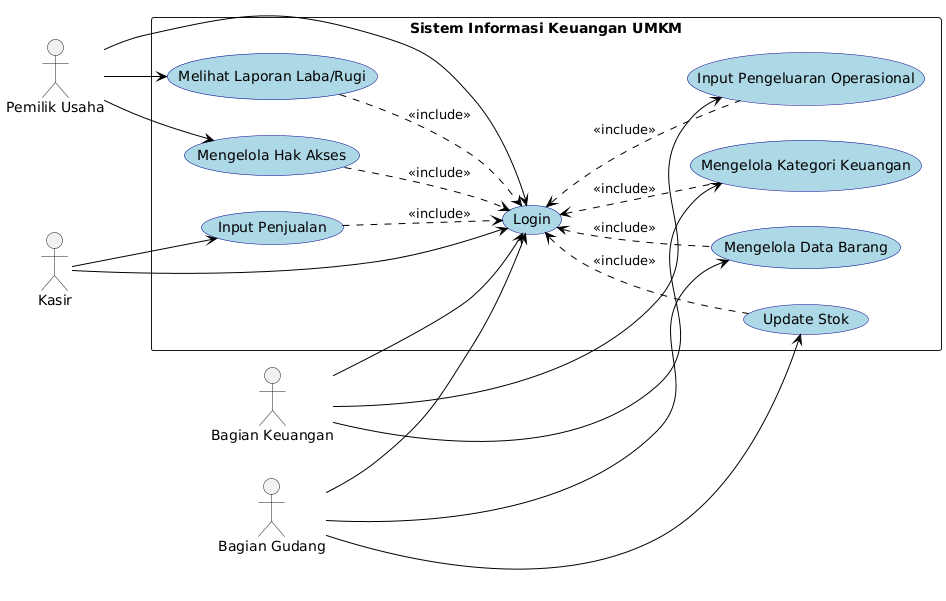

The diagram above was rendered by PlantUML. Its source (embedded in the PNG):
@startuml
left to right direction
skinparam packageStyle rectangle
skinparam usecase {
  BackgroundColor LightBlue
  BorderColor DarkBlue
  ArrowColor Black
}

actor "Pemilik Usaha" as P
actor "Kasir" as K
actor "Bagian Keuangan" as BK
actor "Bagian Gudang" as BG

rectangle "Sistem Informasi Keuangan UMKM" {
  usecase "Login" as UC_Login
  usecase "Mengelola Hak Akses" as UC1
  usecase "Melihat Laporan Laba/Rugi" as UC2
  usecase "Input Penjualan" as UC3
  usecase "Input Pengeluaran Operasional" as UC4
  usecase "Mengelola Kategori Keuangan" as UC5
  usecase "Mengelola Data Barang" as UC6
  usecase "Update Stok" as UC7
  
  UC1 .down.> UC_Login : <<include>>
  UC2 .down.> UC_Login : <<include>>
  UC3 .down.> UC_Login : <<include>>
  UC4 .up.> UC_Login : <<include>>
  UC5 .up.> UC_Login : <<include>>
  UC6 .up.> UC_Login : <<include>>
  UC7 .up.> UC_Login : <<include>>
}

P --> UC_Login
K --> UC_Login
BK --> UC_Login
BG --> UC_Login

P --> UC1
P --> UC2
K --> UC3
BK --> UC4
BK --> UC5
BG --> UC6
BG --> UC7
@enduml